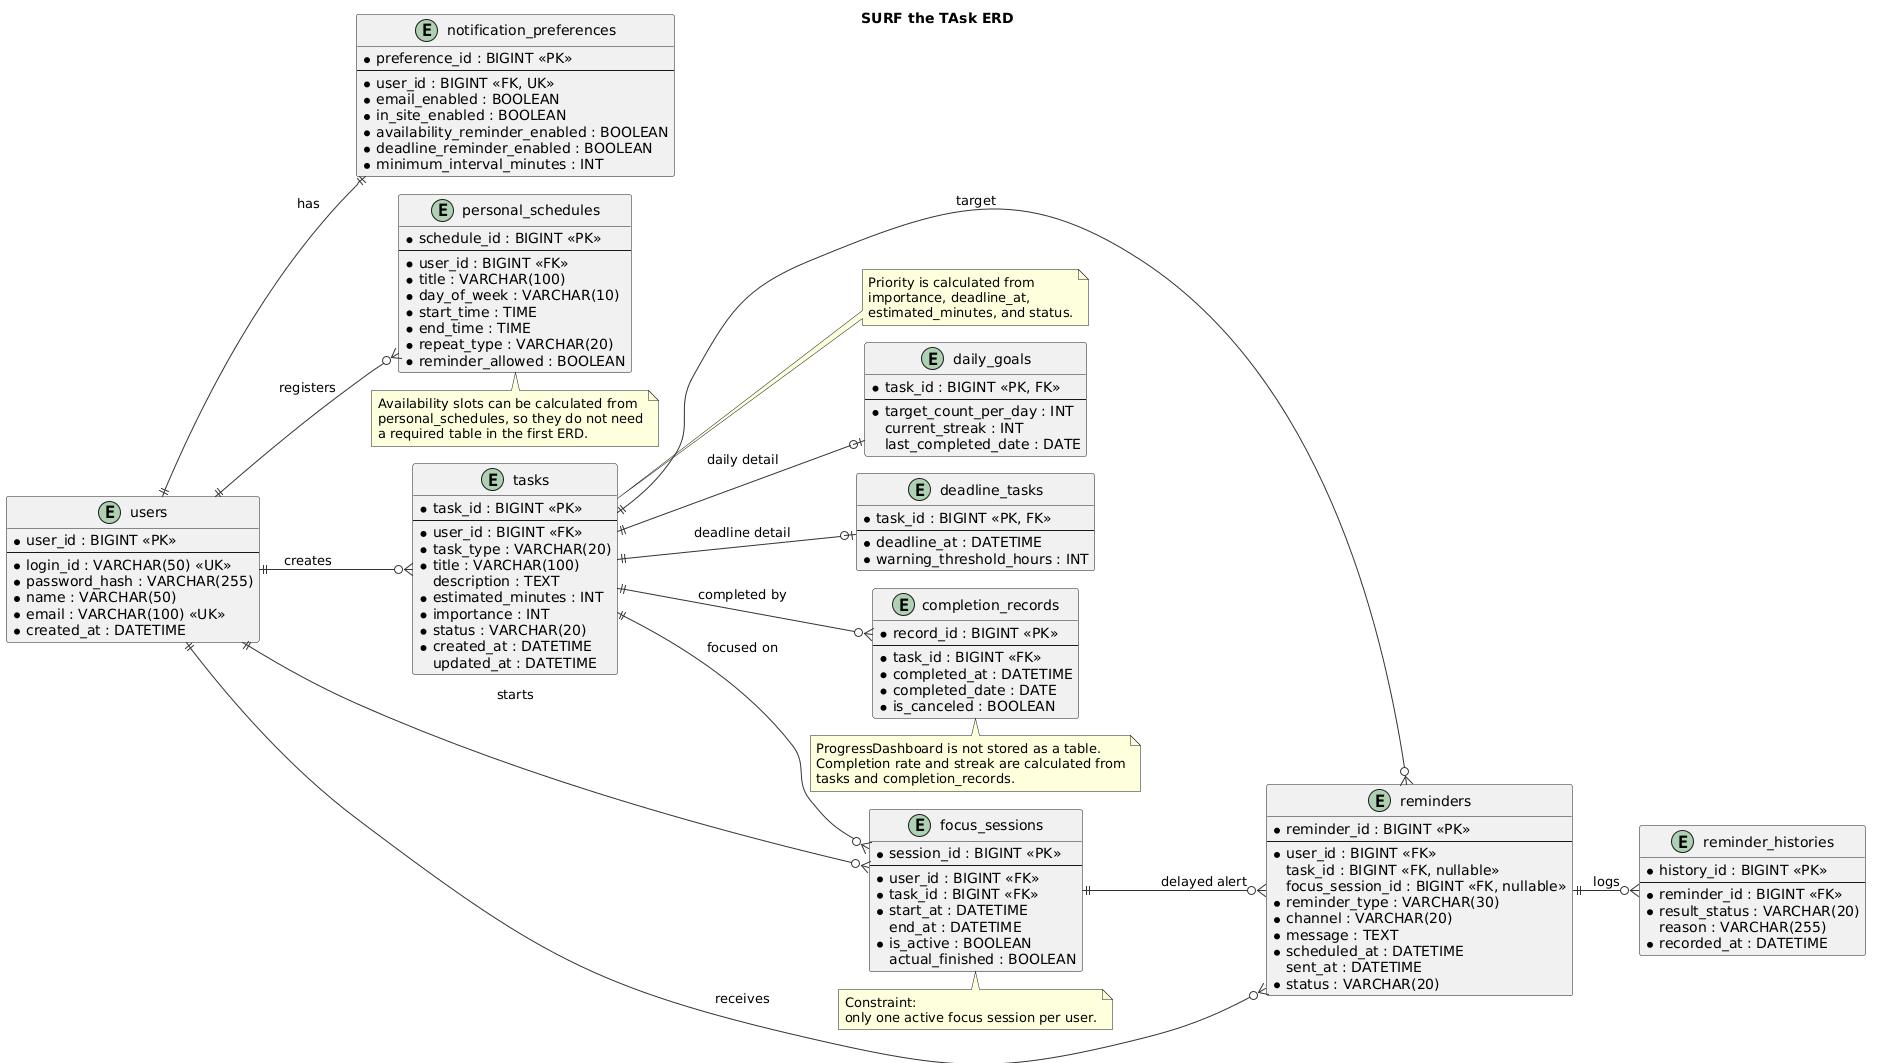

The diagram above was rendered by PlantUML. Its source (embedded in the PNG):
@startuml
!pragma layout smetana
left to right direction

skinparam shadowing false
skinparam backgroundColor #FFFFFF
skinparam defaultFontName "Malgun Gothic"
skinparam linetype ortho
skinparam packageStyle rectangle
skinparam entity {
  BorderColor #333333
  BackgroundColor #FFFFFF
}
skinparam ArrowColor #333333

title SURF the TAsk ERD

entity "users" as users {
  * user_id : BIGINT <<PK>>
  --
  * login_id : VARCHAR(50) <<UK>>
  * password_hash : VARCHAR(255)
  * name : VARCHAR(50)
  * email : VARCHAR(100) <<UK>>
  * created_at : DATETIME
}

entity "notification_preferences" as notification_preferences {
  * preference_id : BIGINT <<PK>>
  --
  * user_id : BIGINT <<FK, UK>>
  * email_enabled : BOOLEAN
  * in_site_enabled : BOOLEAN
  * availability_reminder_enabled : BOOLEAN
  * deadline_reminder_enabled : BOOLEAN
  * minimum_interval_minutes : INT
}

entity "personal_schedules" as personal_schedules {
  * schedule_id : BIGINT <<PK>>
  --
  * user_id : BIGINT <<FK>>
  * title : VARCHAR(100)
  * day_of_week : VARCHAR(10)
  * start_time : TIME
  * end_time : TIME
  * repeat_type : VARCHAR(20)
  * reminder_allowed : BOOLEAN
}

entity "tasks" as tasks {
  * task_id : BIGINT <<PK>>
  --
  * user_id : BIGINT <<FK>>
  * task_type : VARCHAR(20)
  * title : VARCHAR(100)
  description : TEXT
  * estimated_minutes : INT
  * importance : INT
  * status : VARCHAR(20)
  * created_at : DATETIME
  updated_at : DATETIME
}

entity "daily_goals" as daily_goals {
  * task_id : BIGINT <<PK, FK>>
  --
  * target_count_per_day : INT
  current_streak : INT
  last_completed_date : DATE
}

entity "deadline_tasks" as deadline_tasks {
  * task_id : BIGINT <<PK, FK>>
  --
  * deadline_at : DATETIME
  * warning_threshold_hours : INT
}

entity "completion_records" as completion_records {
  * record_id : BIGINT <<PK>>
  --
  * task_id : BIGINT <<FK>>
  * completed_at : DATETIME
  * completed_date : DATE
  * is_canceled : BOOLEAN
}

entity "focus_sessions" as focus_sessions {
  * session_id : BIGINT <<PK>>
  --
  * user_id : BIGINT <<FK>>
  * task_id : BIGINT <<FK>>
  * start_at : DATETIME
  end_at : DATETIME
  * is_active : BOOLEAN
  actual_finished : BOOLEAN
}

entity "reminders" as reminders {
  * reminder_id : BIGINT <<PK>>
  --
  * user_id : BIGINT <<FK>>
  task_id : BIGINT <<FK, nullable>>
  focus_session_id : BIGINT <<FK, nullable>>
  * reminder_type : VARCHAR(30)
  * channel : VARCHAR(20)
  * message : TEXT
  * scheduled_at : DATETIME
  sent_at : DATETIME
  * status : VARCHAR(20)
}

entity "reminder_histories" as reminder_histories {
  * history_id : BIGINT <<PK>>
  --
  * reminder_id : BIGINT <<FK>>
  * result_status : VARCHAR(20)
  reason : VARCHAR(255)
  * recorded_at : DATETIME
}

users ||--|| notification_preferences : has
users ||--o{ personal_schedules : registers
users ||--o{ tasks : creates
users ||--o{ focus_sessions : starts
users ||--o{ reminders : receives

tasks ||--o| daily_goals : daily detail
tasks ||--o| deadline_tasks : deadline detail
tasks ||--o{ completion_records : completed by
tasks ||--o{ focus_sessions : focused on
tasks ||--o{ reminders : target

focus_sessions ||--o{ reminders : delayed alert
reminders ||--o{ reminder_histories : logs

note right of tasks
  Priority is calculated from
  importance, deadline_at,
  estimated_minutes, and status.
end note

note bottom of completion_records
  ProgressDashboard is not stored as a table.
  Completion rate and streak are calculated from
  tasks and completion_records.
end note

note bottom of personal_schedules
  Availability slots can be calculated from
  personal_schedules, so they do not need
  a required table in the first ERD.
end note

note bottom of focus_sessions
  Constraint:
  only one active focus session per user.
end note
@enduml